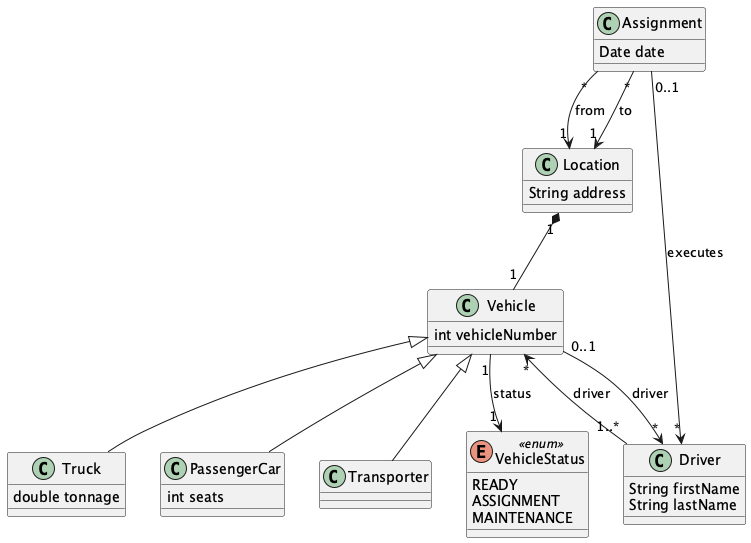

The diagram above was rendered by PlantUML. Its source (embedded in the PNG):
@startuml

    class Assignment {
        Date date
    }

    class Location {
        String address
    }

    class Driver {
        String firstName
        String lastName
    }

    class Vehicle {
        int vehicleNumber
    }

    class Truck {
        double tonnage
    }

    class PassengerCar {
        int seats
    }

    class Transporter

    enum VehicleStatus <<enum>> {
        READY
        ASSIGNMENT
        MAINTENANCE
    }

    Assignment "0..1" --> "*" Driver : executes
    Assignment "*" --> "1" Location : from
    Assignment "*" --> "1" Location : to
    Location "1" *-- "1" Vehicle

    Driver "1..*" --> "*" Vehicle : driver
    Vehicle "0..1" --> "*" Driver : driver

    Vehicle <|-- Truck
    Vehicle <|-- PassengerCar
    Vehicle <|-- Transporter

    Vehicle "1" --> "1" VehicleStatus : status

@enduml